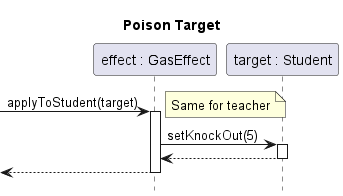

The diagram above was rendered by PlantUML. Its source (embedded in the PNG):
@startuml effect-gas-apply

title Poison Target
hide footbox

participant "effect : GasEffect" as effect
participant "target : Student" as target

[-> effect ++: applyToStudent(target)
note right: Same for teacher
	effect -> target ++: setKnockOut(5)
	return
return

@enduml